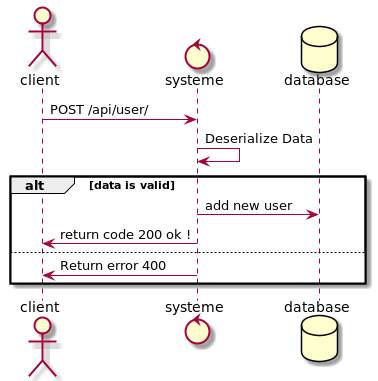

The diagram above was rendered by PlantUML. Its source (embedded in the PNG):
@startuml
actor client
control systeme
database database

client -> systeme : POST /api/user/
systeme -> systeme : Deserialize Data

alt data is valid
systeme -> database : add new user

systeme -> client : return code 200 ok !
else
systeme -> client : Return error 400
end

@enduml